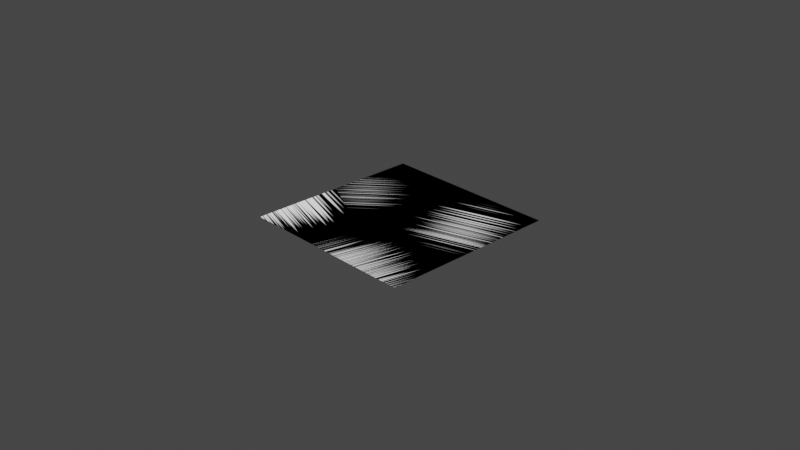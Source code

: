 # Source: scratches_texture.blend  (saved by Blender 3.3.6; exported with 4.5.12 LTS)
import bpy
from mathutils import Matrix  # noqa: F401  (used for matrix-valued properties, if any)

bpy.ops.wm.read_factory_settings(use_empty=True)
scene = bpy.context.scene
scene.name = 'Scene'

# ---- collections
col_collection = bpy.data.collections.new('Collection'); scene.collection.children.link(col_collection)

# ---- materials (node trees are filled in below, after node groups)
mat_scratches_texture = bpy.data.materials.new('scratches_texture')
mat_scratches_texture.displacement_method = 'DISPLACEMENT'

# ---- node groups
ng_coord_detect = bpy.data.node_groups.new('COORD DETECT', 'ShaderNodeTree')
_s = ng_coord_detect.interface.new_socket(name='Vector', in_out='OUTPUT', socket_type='NodeSocketVector')
_s = ng_coord_detect.interface.new_socket(name='IF THEN USE', in_out='INPUT', socket_type='NodeSocketVector')
_s.min_value = -1e+04
_s.max_value = 1e+04
_s = ng_coord_detect.interface.new_socket(name='USING', in_out='INPUT', socket_type='NodeSocketVector')
_N = ng_coord_detect.nodes; _L = ng_coord_detect.links
n0 = _N.new('ShaderNodeMath'); n0.name = 'Math.003'; n0.location = (-30, 114)
n0.operation = 'GREATER_THAN'
n0.inputs[1].default_value = 0.0
n1 = _N.new('NodeReroute'); n1.name = 'Reroute.002'; n1.location = (-268, -117)
n1.width = 16
n1.socket_idname = 'NodeSocketVector'
n2 = _N.new('ShaderNodeVectorMath'); n2.name = 'Vector Math'; n2.location = (-200, 112)
n2.operation = 'LENGTH'
n3 = _N.new('ShaderNodeMix'); n3.name = 'Mix.002'; n3.location = (265, 37)
n3.data_type = 'RGBA'
n4 = _N.new('NodeGroupInput'); n4.name = 'Group Input'; n4.location = (-468, -2)
n5 = _N.new('NodeGroupOutput'); n5.name = 'Group Output'; n5.location = (455, -2)
_L.new(n4.outputs[0], n1.inputs[0])
_L.new(n4.outputs[1], n3.inputs[6])
_L.new(n3.outputs[2], n5.inputs[0])
_L.new(n1.outputs[0], n2.inputs[0])
_L.new(n2.outputs[1], n0.inputs[0])
_L.new(n0.outputs[0], n3.inputs[0])
_L.new(n1.outputs[0], n3.inputs[7])
n5.is_active_output = True
ng_scratches_texture = bpy.data.node_groups.new('scratches_texture', 'ShaderNodeTree')
_s = ng_scratches_texture.interface.new_socket(name='Mask', in_out='OUTPUT', socket_type='NodeSocketFloat')
_s.min_value = 0.0
_s.max_value = 0.0
_s = ng_scratches_texture.interface.new_socket(name='invert', in_out='OUTPUT', socket_type='NodeSocketFloat')
_s = ng_scratches_texture.interface.new_socket(name='Displacement', in_out='OUTPUT', socket_type='NodeSocketVector')
_s = ng_scratches_texture.interface.new_socket(name='Replace Coords', in_out='INPUT', socket_type='NodeSocketVector')
_s.min_value = -1e+04
_s.max_value = 1e+04
_s.hide_value = True
_s = ng_scratches_texture.interface.new_socket(name='Seed', in_out='INPUT', socket_type='NodeSocketFloat')
_s.default_value = 9.45
_s.min_value = -1000.0
_s.max_value = 1000.0
_s = ng_scratches_texture.interface.new_socket(name='Scale', in_out='INPUT', socket_type='NodeSocketFloat')
_s.default_value = 0.27
_s.min_value = 0.0
_s.max_value = 1000.0
_s = ng_scratches_texture.interface.new_socket(name='Rotation', in_out='INPUT', socket_type='NodeSocketFloat')
_s.default_value = 1.0
_s.min_value = 0.0
_s.max_value = 10.0
_s = ng_scratches_texture.interface.new_socket(name='Scratches Thickness', in_out='INPUT', socket_type='NodeSocketFloat')
_s.default_value = 0.28
_s.min_value = 0.0
_s.max_value = 1000.0
_s = ng_scratches_texture.interface.new_socket(name='Amount', in_out='INPUT', socket_type='NodeSocketFloat')
_s.default_value = 1.0
_s.min_value = 0.0
_s.max_value = 1.0
_s = ng_scratches_texture.interface.new_socket(name='Fade', in_out='INPUT', socket_type='NodeSocketFloat')
_s.default_value = 0.63
_s.min_value = 0.0
_s.max_value = 1.0
_s = ng_scratches_texture.interface.new_socket(name='Blend', in_out='INPUT', socket_type='NodeSocketFloat')
_s.default_value = 0.6
_s.min_value = 0.0
_s.max_value = 1.0
_s = ng_scratches_texture.interface.new_socket(name='Contrast', in_out='INPUT', socket_type='NodeSocketFloat')
_s.min_value = 0.0
_s.max_value = 100.0
_N = ng_scratches_texture.nodes; _L = ng_scratches_texture.links
n0 = _N.new('NodeFrame'); n0.name = 'Frame.002'; n0.location = (599, 359)
n0.label = 'Size'
n0.width = 200
n1 = _N.new('NodeFrame'); n1.name = 'Frame.005'; n1.location = (691, 901)
n1.label = 'Texture'
n1.width = 368
n2 = _N.new('NodeFrame'); n2.name = 'Frame.006'; n2.location = (-1753, 1137)
n2.label = 'Mask'
n2.width = 3203
n3 = _N.new('NodeFrame'); n3.name = 'Frame.001'; n3.location = (30, -176)
n3.label = 'Rotation'
n3.width = 3143
n4 = _N.new('NodeFrame'); n4.name = 'Frame.003'; n4.location = (1032, -303)
n4.label = 'Random Values'
n4.width = 200
n5 = _N.new('NodeFrame'); n5.name = 'Frame'; n5.location = (2160, -397)
n5.label = 'Amount Visible'
n5.width = 370
n6 = _N.new('NodeFrame'); n6.name = 'Frame.004'; n6.location = (1508, -203)
n6.label = 'Rotation'
n6.width = 302
n7 = _N.new('ShaderNodeMath'); n7.name = 'Math.002'; n7.location = (198, -30)
n7.operation = 'MULTIPLY'
n7.inputs[2].default_value = 0.0
n8 = _N.new('ShaderNodeMath'); n8.name = 'Math.007'; n8.location = (30, -30)
n8.operation = 'MULTIPLY_ADD'
n8.inputs[0].default_value = 0.2
n8.inputs[2].default_value = 0.2
n9 = _N.new('ShaderNodeMix'); n9.name = 'Mix'; n9.location = (1526, 634)
n9.label = 'BLEND'
n9.data_type = 'RGBA'
n9.blend_type = 'DODGE'
n9.inputs[7].default_value = (1.0, 1.0, 1.0, 1.0)
n10 = _N.new('NodeReroute'); n10.name = 'Reroute'; n10.location = (1299, -379)
n10.width = 16
n10.socket_idname = 'NodeSocketFloat'
n11 = _N.new('ShaderNodeTexWhiteNoise'); n11.name = 'White Noise Texture'; n11.location = (30, -30)
n12 = _N.new('ShaderNodeMath'); n12.name = 'Math.004'; n12.location = (200, -30)
n12.operation = 'GREATER_THAN'
n12.inputs[2].default_value = 0.0
n13 = _N.new('ShaderNodeMath'); n13.name = 'Math.015'; n13.location = (30, -156)
n13.operation = 'MULTIPLY_ADD'
n13.inputs[1].default_value = -1.0
n13.inputs[2].default_value = 1.0
n14 = _N.new('NodeReroute'); n14.name = 'Reroute.008'; n14.location = (775, -333)
n14.width = 16
n14.socket_idname = 'NodeSocketVector'
n15 = _N.new('ShaderNodeMath'); n15.name = 'Math.014'; n15.location = (2771, -30)
n15.operation = 'MULTIPLY'
n15.inputs[2].default_value = 0.0
n16 = _N.new('ShaderNodeMapRange'); n16.name = 'Map Range.003'; n16.location = (2973, -53)
n17 = _N.new('NodeReroute'); n17.name = 'Reroute.014'; n17.location = (236, -369)
n17.width = 16
n17.socket_idname = 'NodeSocketFloat'
n18 = _N.new('ShaderNodeTexVoronoi'); n18.name = 'Voronoi Texture'; n18.location = (853, -271)
n18.voronoi_dimensions = '4D'
n18.inputs[2].default_value = 2.27
n19 = _N.new('NodeGroupInput'); n19.name = 'Group Input'; n19.location = (30, -473)
n20 = _N.new('ShaderNodeTexCoord'); n20.name = 'Texture Coordinate.002'; n20.location = (108, -314)
n20.label = 'Scratch Size'
n21 = _N.new('ShaderNodeGroup'); n21.name = 'Group'; n21.location = (327, -427)
n21.node_tree = ng_coord_detect
n22 = _N.new('ShaderNodeVectorMath'); n22.name = 'Vector Math'; n22.location = (559, -451)
n22.operation = 'SCALE'
n23 = _N.new('ShaderNodeInvert'); n23.name = 'Invert'; n23.location = (1658, -105)
n23.hide = True
n24 = _N.new('ShaderNodeMapRange'); n24.name = 'Map Range.001'; n24.location = (1824, -30)
n24.inputs[1].default_value = 0.3
n25 = _N.new('ShaderNodeMapRange'); n25.name = 'Map Range.004'; n25.location = (132, -40)
n25.hide = True
n25.inputs[3].default_value = -3.142
n25.inputs[4].default_value = 3.142
n26 = _N.new('ShaderNodeMath'); n26.name = 'Math.013'; n26.location = (30, -60)
n26.hide = True
n26.inputs[2].default_value = 0.0
n27 = _N.new('ShaderNodeMath'); n27.name = 'Math.016'; n27.location = (71, -135)
n27.hide = True
n27.operation = 'MULTIPLY'
n27.inputs[1].default_value = 20.0
n27.inputs[2].default_value = 0.0
n28 = _N.new('ShaderNodeMapping'); n28.name = 'Mapping'; n28.location = (1631, -138)
n28.hide = True
n28.vector_type = 'TEXTURE'
n28.inputs[3].default_value = (1.0, 500.0, 1.0)
n29 = _N.new('ShaderNodeTexNoise'); n29.name = 'Noise Texture.003'; n29.location = (30, -40)
n29.noise_dimensions = '2D'
n29.inputs[3].default_value = 1.0
n29.inputs[4].default_value = 0.4333
n29.inputs[8].default_value = 91.5
n30 = _N.new('NodeGroupOutput'); n30.name = 'Group Output'; n30.location = (2368, 618)
n31 = _N.new('ShaderNodeBrightContrast'); n31.name = 'Bright/Contrast'; n31.location = (1746, 746)
n32 = _N.new('ShaderNodeDisplacement'); n32.name = 'Displacement'; n32.location = (1762, 487)
n32.inputs[2].default_value = 0.02
n33 = _N.new('ShaderNodeInvert'); n33.name = 'Invert.001'; n33.location = (1944, 618)
n3.parent = n2
n4.parent = n3
n5.parent = n3
n6.parent = n3
n7.parent = n1
n8.parent = n0
n10.parent = n3
n11.parent = n4
n12.parent = n5
n13.parent = n5
n14.parent = n3
n15.parent = n3
n16.parent = n3
n17.parent = n5
n18.parent = n3
n19.parent = n3
n20.parent = n3
n21.parent = n3
n22.parent = n3
n23.parent = n2
n24.parent = n2
n25.parent = n6
n26.parent = n6
n27.parent = n6
n28.parent = n3
n29.parent = n1
_L.new(n19.outputs[3], n26.inputs[1])
_L.new(n27.outputs[0], n29.inputs[2])
_L.new(n19.outputs[1], n18.inputs[1])
_L.new(n19.outputs[5], n13.inputs[0])
_L.new(n19.outputs[6], n17.inputs[0])
_L.new(n18.outputs[1], n11.inputs[0])
_L.new(n18.outputs[0], n23.inputs[1])
_L.new(n29.outputs[0], n7.inputs[0])
_L.new(n14.outputs[0], n18.inputs[0])
_L.new(n26.outputs[0], n28.inputs[2])
_L.new(n10.outputs[0], n25.inputs[0])
_L.new(n25.outputs[0], n26.inputs[0])
_L.new(n23.outputs[0], n24.inputs[0])
_L.new(n12.outputs[0], n15.inputs[1])
_L.new(n22.outputs[0], n14.inputs[0])
_L.new(n14.outputs[0], n28.inputs[0])
_L.new(n17.outputs[0], n8.inputs[1])
_L.new(n8.outputs[0], n16.inputs[1])
_L.new(n13.outputs[0], n12.inputs[1])
_L.new(n15.outputs[0], n16.inputs[0])
_L.new(n7.outputs[0], n15.inputs[0])
_L.new(n24.outputs[0], n7.inputs[1])
_L.new(n16.outputs[0], n9.inputs[6])
_L.new(n19.outputs[7], n9.inputs[0])
_L.new(n11.outputs[0], n10.inputs[0])
_L.new(n10.outputs[0], n12.inputs[0])
_L.new(n9.outputs[2], n32.inputs[0])
_L.new(n32.outputs[0], n30.inputs[2])
_L.new(n20.outputs[3], n21.inputs[1])
_L.new(n19.outputs[0], n21.inputs[0])
_L.new(n19.outputs[4], n27.inputs[0])
_L.new(n21.outputs[0], n22.inputs[0])
_L.new(n19.outputs[2], n22.inputs[3])
_L.new(n31.outputs[0], n33.inputs[1])
_L.new(n33.outputs[0], n30.inputs[1])
_L.new(n9.outputs[2], n31.inputs[0])
_L.new(n31.outputs[0], n30.inputs[0])
_L.new(n19.outputs[8], n31.inputs[2])
_L.new(n28.outputs[0], n29.inputs[0])
n30.is_active_output = True

# ---- material node trees
mat_scratches_texture.use_nodes = True; mat_scratches_texture.node_tree.nodes.clear()
_N = mat_scratches_texture.node_tree.nodes; _L = mat_scratches_texture.node_tree.links
n0 = _N.new('ShaderNodeOutputMaterial'); n0.name = 'Material Output'; n0.location = (300, 300)
n1 = _N.new('ShaderNodeEmission'); n1.name = 'Emission Viewer'; n1.location = (300, 340)
n1.label = 'Viewer'
n1.hide = True
n2 = _N.new('ShaderNodeGroup'); n2.name = 'Group'; n2.location = (-129, 251)
n2.width = 208
n2.node_tree = ng_scratches_texture
n2.inputs[0].default_value = (0.0, 0.0, 0.0)
n2.inputs[1].default_value = 9.45
n2.inputs[2].default_value = 0.27
n2.inputs[3].default_value = 1.0
n2.inputs[4].default_value = 0.28
n2.inputs[5].default_value = 1.0
n2.inputs[6].default_value = 0.35
n2.inputs[7].default_value = 0.83
n2.inputs[8].default_value = 0.0
_L.new(n1.outputs[0], n0.inputs[0])
_L.new(n2.outputs[0], n1.inputs[0])
n0.is_active_output = True

# ---- world
world_world = bpy.data.worlds.new('World'); scene.world = world_world
world_world.use_nodes = True; world_world.node_tree.nodes.clear()
_N = world_world.node_tree.nodes; _L = world_world.node_tree.links
n0 = _N.new('ShaderNodeOutputWorld'); n0.name = 'World Output'; n0.location = (300, 300)
n1 = _N.new('ShaderNodeBackground'); n1.name = 'Background'; n1.location = (10, 300)
n1.inputs[0].default_value = (0.05088, 0.05088, 0.05088, 1.0)
_L.new(n1.outputs[0], n0.inputs[0])
n0.is_active_output = True
world_world.color = (0.05088, 0.05088, 0.05088)
world_world.use_sun_shadow = False
world_world.sun_shadow_jitter_overblur = 0.0

# ---- cameras
cam_camera = bpy.data.cameras.new('Camera')
cam_camera.clip_end = 100.0
cam_camera.ortho_scale = 7.314

# ---- lights
light_light = bpy.data.lights.new('Light', 'POINT')
light_light.transmission_factor = 0.0
light_light.energy = 1000.0
light_light.shadow_soft_size = 0.1
light_light.shadow_maximum_resolution = 0.006
light_light.use_absolute_resolution = True

# ---- meshes
me_plane = bpy.data.meshes.new('Plane')
me_plane.from_pydata([(-1.0, -1.0, 0.0), (1.0, -1.0, 0.0), (-1.0, 1.0, 0.0), (1.0, 1.0, 0.0)], [], [(0, 1, 3, 2)])
_uv = me_plane.uv_layers.new(name='UVMap')
_uv.uv.foreach_set('vector', [0.0, 0.0, 1.0, 0.0, 1.0, 1.0, 0.0, 1.0])
me_plane.materials.append(mat_scratches_texture)
me_plane.use_remesh_fix_poles = True
me_plane.use_remesh_preserve_attributes = False
me_plane.update()

# ---- objects
ob_light = bpy.data.objects.new('Light', light_light)
ob_camera = bpy.data.objects.new('Camera', cam_camera)
ob_plane = bpy.data.objects.new('Plane', me_plane)

# ---- transforms, parenting, visibility, modifiers, constraints
ob_light.location = (4.076, 1.005, 5.904)
ob_light.rotation_euler = (0.6503, 0.05522, 1.866)
ob_light.lock_rotations_4d = False
ob_light.empty_display_type = 'ARROWS'
ob_light.color = (0.0, 0.0, 0.0, 0.0)
ob_light.lineart.crease_threshold = 0.0
ob_camera.location = (7.359, -6.926, 4.958)
ob_camera.rotation_euler = (1.109, 0.0, 0.8149)
ob_camera.lock_rotations_4d = False
ob_camera.empty_display_type = 'ARROWS'
ob_camera.color = (0.0, 0.0, 0.0, 0.0)
ob_camera.display_type = 'WIRE'
ob_camera.lineart.crease_threshold = 0.0
ob_plane.location = (0.0, 0.0, 0.0)
ob_plane.cycles.use_adaptive_subdivision = True
_m = ob_plane.modifiers.new('Subdivision', 'SUBSURF')
_m.subdivision_type = 'SIMPLE'

# ---- collection membership
col_collection.objects.link(ob_light)
col_collection.objects.link(ob_camera)
col_collection.objects.link(ob_plane)

# ---- scene / render settings (as saved in the file)
scene.camera = ob_camera
scene.frame_start = 1; scene.frame_end = 250; scene.frame_set(1)
scene.render.engine = 'CYCLES'
scene.cycles.feature_set = 'EXPERIMENTAL'
scene.cycles.use_denoising = False
scene.cycles.sampling_pattern = 'TABULATED_SOBOL'
scene.cycles.use_light_tree = False
scene.view_settings.view_transform = 'Filmic'
bpy.context.view_layer.update()
